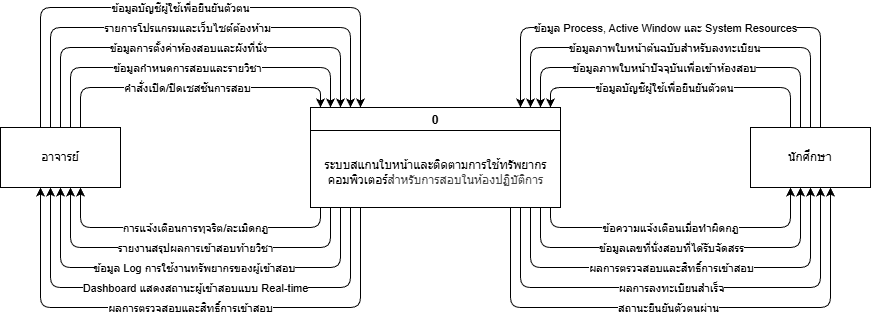

The diagram above was exported from draw.io. Its source (the exported page's mxGraphModel, read from the mxfile embedded in the PNG):
<mxGraphModel dx="1438" dy="787" grid="1" gridSize="10" guides="1" tooltips="1" connect="1" arrows="1" fold="1" page="1" pageScale="1" pageWidth="850" pageHeight="1100" math="0" shadow="0">
  <root>
    <mxCell id="0" />
    <mxCell id="1" parent="0" />
    <mxCell id="12" value="0" style="swimlane;" parent="1" vertex="1">
      <mxGeometry x="240" y="170" width="250" height="100" as="geometry" />
    </mxCell>
    <mxCell id="13" value="&lt;p&gt;ระบบสแกนใบหน้าและติดตามการใช้ทรัพยากร&lt;br&gt;คอมพิวเตอร์&lt;span style=&quot;color: rgb(63, 63, 63); background-color: transparent;&quot;&gt;สำหรับการสอบในห้องปฏิบัติการ&lt;/span&gt;&lt;/p&gt;" style="text;html=1;align=center;verticalAlign=middle;resizable=0;points=[];autosize=1;strokeColor=none;fillColor=none;" parent="12" vertex="1">
      <mxGeometry y="30" width="250" height="70" as="geometry" />
    </mxCell>
    <mxCell id="14" value="อาจารย์" style="whiteSpace=wrap;html=1;" parent="1" vertex="1">
      <mxGeometry x="-70" y="190" width="120" height="60" as="geometry" />
    </mxCell>
    <mxCell id="15" value="นักศึกษา" style="whiteSpace=wrap;html=1;" parent="1" vertex="1">
      <mxGeometry x="680" y="190" width="120" height="60" as="geometry" />
    </mxCell>
    <mxCell id="16" value="" style="endArrow=classic;html=1;" parent="1" edge="1">
      <mxGeometry width="50" height="50" relative="1" as="geometry">
        <mxPoint x="-10" y="190" as="sourcePoint" />
        <mxPoint x="270" y="170" as="targetPoint" />
        <Array as="points">
          <mxPoint x="-10" y="110" />
          <mxPoint x="270" y="110" />
        </Array>
      </mxGeometry>
    </mxCell>
    <mxCell id="20" value="ข้อมูลการตั้งค่าห้องสอบและผังที่นั่ง" style="edgeLabel;html=1;align=center;verticalAlign=middle;resizable=0;points=[];" parent="16" vertex="1" connectable="0">
      <mxGeometry x="-0.3439" y="1" relative="1" as="geometry">
        <mxPoint x="69" y="1" as="offset" />
      </mxGeometry>
    </mxCell>
    <mxCell id="21" value="" style="endArrow=classic;html=1;" parent="1" edge="1">
      <mxGeometry width="50" height="50" relative="1" as="geometry">
        <mxPoint y="190" as="sourcePoint" />
        <mxPoint x="260" y="170" as="targetPoint" />
        <Array as="points">
          <mxPoint y="130" />
          <mxPoint x="260" y="130" />
        </Array>
      </mxGeometry>
    </mxCell>
    <mxCell id="22" value="ข้อมูลกำหนดการสอบและรายวิชา" style="edgeLabel;html=1;align=center;verticalAlign=middle;resizable=0;points=[];" parent="21" vertex="1" connectable="0">
      <mxGeometry x="-0.3439" y="1" relative="1" as="geometry">
        <mxPoint x="58" y="1" as="offset" />
      </mxGeometry>
    </mxCell>
    <mxCell id="23" value="" style="endArrow=classic;html=1;" parent="1" edge="1">
      <mxGeometry width="50" height="50" relative="1" as="geometry">
        <mxPoint x="-20" y="190" as="sourcePoint" />
        <mxPoint x="280" y="170" as="targetPoint" />
        <Array as="points">
          <mxPoint x="-20" y="90" />
          <mxPoint x="280" y="90" />
        </Array>
      </mxGeometry>
    </mxCell>
    <mxCell id="24" value="รายการโปรแกรมและเว็บไซต์ต้องห้าม" style="edgeLabel;html=1;align=center;verticalAlign=middle;resizable=0;points=[];" parent="23" vertex="1" connectable="0">
      <mxGeometry x="-0.3439" y="1" relative="1" as="geometry">
        <mxPoint x="79" y="1" as="offset" />
      </mxGeometry>
    </mxCell>
    <mxCell id="25" value="" style="endArrow=classic;html=1;" parent="1" edge="1">
      <mxGeometry width="50" height="50" relative="1" as="geometry">
        <mxPoint x="10" y="190" as="sourcePoint" />
        <mxPoint x="250" y="170" as="targetPoint" />
        <Array as="points">
          <mxPoint x="10" y="150" />
          <mxPoint x="250" y="150" />
        </Array>
      </mxGeometry>
    </mxCell>
    <mxCell id="26" value="คำสั่งเปิด/ปิดเซสชันการสอบ" style="edgeLabel;html=1;align=center;verticalAlign=middle;resizable=0;points=[];" parent="25" vertex="1" connectable="0">
      <mxGeometry x="-0.3439" y="1" relative="1" as="geometry">
        <mxPoint x="48" y="1" as="offset" />
      </mxGeometry>
    </mxCell>
    <mxCell id="27" value="" style="endArrow=classic;html=1;" parent="1" edge="1">
      <mxGeometry width="50" height="50" relative="1" as="geometry">
        <mxPoint x="280" y="270" as="sourcePoint" />
        <mxPoint x="-20" y="250" as="targetPoint" />
        <Array as="points">
          <mxPoint x="280" y="350" />
          <mxPoint x="-20" y="350" />
        </Array>
      </mxGeometry>
    </mxCell>
    <mxCell id="28" value="Dashboard แสดงสถานะผู้เข้าสอบแบบ Real-time" style="edgeLabel;html=1;align=center;verticalAlign=middle;resizable=0;points=[];" parent="27" vertex="1" connectable="0">
      <mxGeometry x="-0.3439" y="1" relative="1" as="geometry">
        <mxPoint x="-79" y="-1" as="offset" />
      </mxGeometry>
    </mxCell>
    <mxCell id="29" value="" style="endArrow=classic;html=1;" parent="1" edge="1">
      <mxGeometry width="50" height="50" relative="1" as="geometry">
        <mxPoint x="250" y="270" as="sourcePoint" />
        <mxPoint x="10" y="250" as="targetPoint" />
        <Array as="points">
          <mxPoint x="250" y="290" />
          <mxPoint x="10" y="290" />
        </Array>
      </mxGeometry>
    </mxCell>
    <mxCell id="30" value="การแจ้งเตือนการทุจริต/ละเมิดกฎ" style="edgeLabel;html=1;align=center;verticalAlign=middle;resizable=0;points=[];" parent="29" vertex="1" connectable="0">
      <mxGeometry x="-0.3439" y="1" relative="1" as="geometry">
        <mxPoint x="-48" y="-1" as="offset" />
      </mxGeometry>
    </mxCell>
    <mxCell id="31" value="" style="endArrow=classic;html=1;" parent="1" edge="1">
      <mxGeometry width="50" height="50" relative="1" as="geometry">
        <mxPoint x="270" y="270" as="sourcePoint" />
        <mxPoint x="-10" y="250" as="targetPoint" />
        <Array as="points">
          <mxPoint x="270" y="330" />
          <mxPoint x="-10" y="330" />
        </Array>
      </mxGeometry>
    </mxCell>
    <mxCell id="32" value="ข้อมูล Log การใช้งานทรัพยากรของผู้เข้าสอบ" style="edgeLabel;html=1;align=center;verticalAlign=middle;resizable=0;points=[];" parent="31" vertex="1" connectable="0">
      <mxGeometry x="-0.3439" y="1" relative="1" as="geometry">
        <mxPoint x="-69" y="-1" as="offset" />
      </mxGeometry>
    </mxCell>
    <mxCell id="33" value="" style="endArrow=classic;html=1;" parent="1" edge="1">
      <mxGeometry width="50" height="50" relative="1" as="geometry">
        <mxPoint x="260" y="270" as="sourcePoint" />
        <mxPoint y="250" as="targetPoint" />
        <Array as="points">
          <mxPoint x="260" y="310" />
          <mxPoint y="310" />
        </Array>
      </mxGeometry>
    </mxCell>
    <mxCell id="34" value="รายงานสรุปผลการเข้าสอบท้ายวิชา" style="edgeLabel;html=1;align=center;verticalAlign=middle;resizable=0;points=[];" parent="33" vertex="1" connectable="0">
      <mxGeometry x="-0.3439" y="1" relative="1" as="geometry">
        <mxPoint x="-58" y="-1" as="offset" />
      </mxGeometry>
    </mxCell>
    <mxCell id="37" value="" style="endArrow=classic;html=1;" parent="1" edge="1">
      <mxGeometry width="50" height="50" relative="1" as="geometry">
        <mxPoint x="720" y="190" as="sourcePoint" />
        <mxPoint x="480" y="170" as="targetPoint" />
        <Array as="points">
          <mxPoint x="720" y="150" />
          <mxPoint x="480" y="150" />
        </Array>
      </mxGeometry>
    </mxCell>
    <mxCell id="38" value="ข้อมูลบัญชีผู้ใช้เพื่อยืนยันตัวตน" style="edgeLabel;html=1;align=center;verticalAlign=middle;resizable=0;points=[];" parent="37" vertex="1" connectable="0">
      <mxGeometry x="-0.3439" y="1" relative="1" as="geometry">
        <mxPoint x="-69" y="-1" as="offset" />
      </mxGeometry>
    </mxCell>
    <mxCell id="39" value="" style="endArrow=classic;html=1;" parent="1" edge="1">
      <mxGeometry width="50" height="50" relative="1" as="geometry">
        <mxPoint x="740" y="190" as="sourcePoint" />
        <mxPoint x="460" y="170" as="targetPoint" />
        <Array as="points">
          <mxPoint x="740" y="110" />
          <mxPoint x="460" y="110" />
        </Array>
      </mxGeometry>
    </mxCell>
    <mxCell id="40" value="ข้อมูลภาพใบหน้าต้นฉบับสำหรับลงทะเบียน" style="edgeLabel;html=1;align=center;verticalAlign=middle;resizable=0;points=[];" parent="39" vertex="1" connectable="0">
      <mxGeometry x="-0.3439" y="1" relative="1" as="geometry">
        <mxPoint x="-89" y="-1" as="offset" />
      </mxGeometry>
    </mxCell>
    <mxCell id="41" value="" style="endArrow=classic;html=1;" parent="1" edge="1">
      <mxGeometry width="50" height="50" relative="1" as="geometry">
        <mxPoint x="730" y="190" as="sourcePoint" />
        <mxPoint x="470" y="170" as="targetPoint" />
        <Array as="points">
          <mxPoint x="730" y="130" />
          <mxPoint x="470" y="130" />
        </Array>
      </mxGeometry>
    </mxCell>
    <mxCell id="42" value="ข้อมูลภาพใบหน้าปัจจุบันเพื่อเข้าห้องสอบ" style="edgeLabel;html=1;align=center;verticalAlign=middle;resizable=0;points=[];" parent="41" vertex="1" connectable="0">
      <mxGeometry x="-0.3439" y="1" relative="1" as="geometry">
        <mxPoint x="-79" y="-1" as="offset" />
      </mxGeometry>
    </mxCell>
    <mxCell id="43" value="" style="endArrow=classic;html=1;" parent="1" edge="1">
      <mxGeometry width="50" height="50" relative="1" as="geometry">
        <mxPoint x="750" y="190" as="sourcePoint" />
        <mxPoint x="450" y="170" as="targetPoint" />
        <Array as="points">
          <mxPoint x="750" y="90" />
          <mxPoint x="450" y="90" />
        </Array>
      </mxGeometry>
    </mxCell>
    <mxCell id="44" value="ข้อมูล Process, Active Window และ System Resources" style="edgeLabel;html=1;align=center;verticalAlign=middle;resizable=0;points=[];" parent="43" vertex="1" connectable="0">
      <mxGeometry x="-0.3439" y="1" relative="1" as="geometry">
        <mxPoint x="-99" y="-1" as="offset" />
      </mxGeometry>
    </mxCell>
    <mxCell id="46" value="" style="endArrow=classic;html=1;" parent="1" edge="1">
      <mxGeometry width="50" height="50" relative="1" as="geometry">
        <mxPoint x="460" y="270" as="sourcePoint" />
        <mxPoint x="740" y="250" as="targetPoint" />
        <Array as="points">
          <mxPoint x="460" y="330" />
          <mxPoint x="740" y="330" />
        </Array>
      </mxGeometry>
    </mxCell>
    <mxCell id="47" value="ผลการตรวจสอบและสิทธิ์การเข้าสอบ" style="edgeLabel;html=1;align=center;verticalAlign=middle;resizable=0;points=[];" parent="46" vertex="1" connectable="0">
      <mxGeometry x="-0.3439" y="1" relative="1" as="geometry">
        <mxPoint x="62" y="1" as="offset" />
      </mxGeometry>
    </mxCell>
    <mxCell id="48" value="" style="endArrow=classic;html=1;" parent="1" edge="1">
      <mxGeometry width="50" height="50" relative="1" as="geometry">
        <mxPoint x="470" y="270" as="sourcePoint" />
        <mxPoint x="730" y="250" as="targetPoint" />
        <Array as="points">
          <mxPoint x="470" y="310" />
          <mxPoint x="730" y="310" />
        </Array>
      </mxGeometry>
    </mxCell>
    <mxCell id="49" value="ข้อมูลเลขที่นั่งสอบที่ได้รับจัดสรร" style="edgeLabel;html=1;align=center;verticalAlign=middle;resizable=0;points=[];" parent="48" vertex="1" connectable="0">
      <mxGeometry x="-0.3439" y="1" relative="1" as="geometry">
        <mxPoint x="52" y="1" as="offset" />
      </mxGeometry>
    </mxCell>
    <mxCell id="50" value="" style="endArrow=classic;html=1;" parent="1" edge="1">
      <mxGeometry width="50" height="50" relative="1" as="geometry">
        <mxPoint x="480" y="270" as="sourcePoint" />
        <mxPoint x="720" y="250" as="targetPoint" />
        <Array as="points">
          <mxPoint x="480" y="290" />
          <mxPoint x="720" y="290" />
        </Array>
      </mxGeometry>
    </mxCell>
    <mxCell id="51" value="ข้อความแจ้งเตือนเมื่อทำผิดกฎ" style="edgeLabel;html=1;align=center;verticalAlign=middle;resizable=0;points=[];" parent="50" vertex="1" connectable="0">
      <mxGeometry x="-0.3439" y="1" relative="1" as="geometry">
        <mxPoint x="41" y="1" as="offset" />
      </mxGeometry>
    </mxCell>
    <mxCell id="52" value="" style="edgeStyle=none;orthogonalLoop=1;jettySize=auto;html=1;" parent="1" edge="1">
      <mxGeometry width="100" relative="1" as="geometry">
        <mxPoint x="-30" y="190" as="sourcePoint" />
        <mxPoint x="290" y="170" as="targetPoint" />
        <Array as="points">
          <mxPoint x="-30" y="70" />
          <mxPoint x="290" y="70" />
        </Array>
      </mxGeometry>
    </mxCell>
    <mxCell id="53" value="ข้อมูลบัญชีผู้ใช้เพื่อยืนยันตัวตน" style="edgeLabel;html=1;align=center;verticalAlign=middle;resizable=0;points=[];" parent="52" vertex="1" connectable="0">
      <mxGeometry x="-0.495" relative="1" as="geometry">
        <mxPoint x="123" as="offset" />
      </mxGeometry>
    </mxCell>
    <mxCell id="54" value="" style="edgeStyle=none;orthogonalLoop=1;jettySize=auto;html=1;" parent="1" edge="1">
      <mxGeometry width="100" relative="1" as="geometry">
        <mxPoint x="290" y="270" as="sourcePoint" />
        <mxPoint x="-30" y="250" as="targetPoint" />
        <Array as="points">
          <mxPoint x="290" y="370" />
          <mxPoint x="-30" y="370" />
        </Array>
      </mxGeometry>
    </mxCell>
    <mxCell id="55" value="ผลการตรวจสอบและสิทธิ์การเข้าสอบ" style="edgeLabel;html=1;align=center;verticalAlign=middle;resizable=0;points=[];" parent="54" vertex="1" connectable="0">
      <mxGeometry x="0.1982" relative="1" as="geometry">
        <mxPoint x="53" as="offset" />
      </mxGeometry>
    </mxCell>
    <mxCell id="56" value="" style="edgeStyle=none;orthogonalLoop=1;jettySize=auto;html=1;" parent="1" edge="1">
      <mxGeometry width="100" relative="1" as="geometry">
        <mxPoint x="450" y="270" as="sourcePoint" />
        <mxPoint x="750" y="250" as="targetPoint" />
        <Array as="points">
          <mxPoint x="450" y="350" />
          <mxPoint x="750" y="350" />
        </Array>
      </mxGeometry>
    </mxCell>
    <mxCell id="57" value="ผลการลงทะเบียนสำเร็จ" style="edgeLabel;html=1;align=center;verticalAlign=middle;resizable=0;points=[];" parent="56" vertex="1" connectable="0">
      <mxGeometry x="-0.4416" y="-2" relative="1" as="geometry">
        <mxPoint x="96" y="-2" as="offset" />
      </mxGeometry>
    </mxCell>
    <mxCell id="58" value="" style="edgeStyle=none;orthogonalLoop=1;jettySize=auto;html=1;" parent="1" edge="1">
      <mxGeometry x="0.1111" y="-10" width="100" relative="1" as="geometry">
        <mxPoint x="440" y="270" as="sourcePoint" />
        <mxPoint x="760" y="250" as="targetPoint" />
        <Array as="points">
          <mxPoint x="440" y="370" />
          <mxPoint x="760" y="370" />
        </Array>
        <mxPoint as="offset" />
      </mxGeometry>
    </mxCell>
    <mxCell id="59" value="สถานะยืนยันตัวตนผ่าน" style="edgeLabel;html=1;align=center;verticalAlign=middle;resizable=0;points=[];" parent="58" vertex="1" connectable="0">
      <mxGeometry x="-0.0482" relative="1" as="geometry">
        <mxPoint as="offset" />
      </mxGeometry>
    </mxCell>
  </root>
</mxGraphModel>